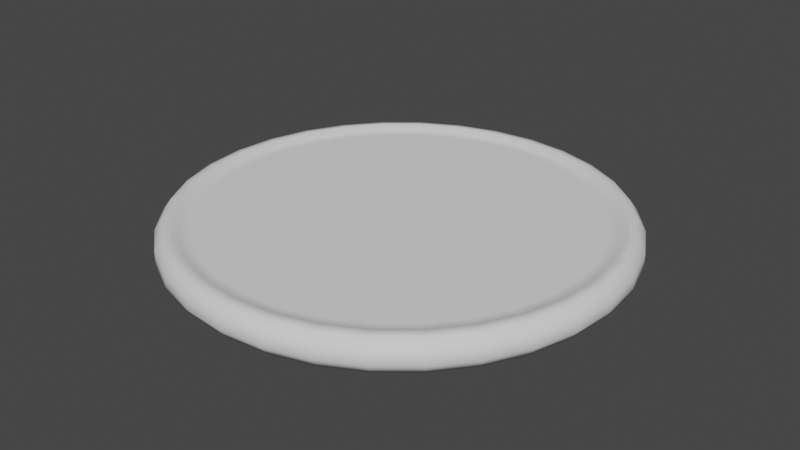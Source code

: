 # Source: Coin.blend  (saved by Blender 3.3.6; exported with 4.5.12 LTS)
import bpy
from mathutils import Matrix  # noqa: F401  (used for matrix-valued properties, if any)

bpy.ops.wm.read_factory_settings(use_empty=True)
scene = bpy.context.scene
scene.name = 'Scene'

# ---- collections
col_collection = bpy.data.collections.new('Collection'); scene.collection.children.link(col_collection)

# ---- world
world_world = bpy.data.worlds.new('World'); scene.world = world_world
world_world.use_nodes = True; world_world.node_tree.nodes.clear()
_N = world_world.node_tree.nodes; _L = world_world.node_tree.links
n0 = _N.new('ShaderNodeOutputWorld'); n0.name = 'World Output'; n0.location = (300, 300)
n1 = _N.new('ShaderNodeBackground'); n1.name = 'Background'; n1.location = (10, 300)
n1.inputs[0].default_value = (0.05088, 0.05088, 0.05088, 1.0)
_L.new(n1.outputs[0], n0.inputs[0])
n0.is_active_output = True
world_world.color = (0.05088, 0.05088, 0.05088)
world_world.use_sun_shadow = False
world_world.sun_shadow_jitter_overblur = 0.0

# ---- meshes
me_cylinder = bpy.data.meshes.new('Cylinder')
me_cylinder.from_pydata([(1.106e-09, 1.793, -0.1118), (0.3499, 1.759, -0.1118), (0.3499, 1.759, 0.1118), (1.106e-09, 1.793, 0.1118), (0.6863, 1.657, -0.1118), (0.6863, 1.657, 0.1118), (0.9963, 1.491, -0.1118), (0.9963, 1.491, 0.1118), (1.268, 1.268, -0.1118), (1.268, 1.268, 0.1118), (1.491, 0.9963, -0.1118), (1.491, 0.9963, 0.1118), (1.657, 0.6863, -0.1118), (1.657, 0.6863, 0.1118), (1.759, 0.3499, -0.1118), (1.759, 0.3499, 0.1118), (1.793, 3.934e-09, -0.1118), (1.793, 2.805e-09, 0.1118), (1.759, -0.3499, -0.1118), (1.759, -0.3499, 0.1118), (1.657, -0.6863, -0.1118), (1.657, -0.6863, 0.1118), (1.491, -0.9963, -0.1118), (1.491, -0.9963, 0.1118), (1.268, -1.268, -0.1118), (1.268, -1.268, 0.1118), (0.9963, -1.491, -0.1118), (0.9963, -1.491, 0.1118), (0.6863, -1.657, -0.1118), (0.6863, -1.657, 0.1118), (0.3499, -1.759, -0.1118), (0.3499, -1.759, 0.1118), (1.106e-09, -1.793, -0.1118), (1.106e-09, -1.793, 0.1118), (-0.3499, -1.759, -0.1118), (-0.3499, -1.759, 0.1118), (-0.6863, -1.657, -0.1118), (-0.6863, -1.657, 0.1118), (-0.9963, -1.491, -0.1118), (-0.9963, -1.491, 0.1118), (-1.268, -1.268, -0.1118), (-1.268, -1.268, 0.1118), (-1.491, -0.9963, -0.1118), (-1.491, -0.9963, 0.1118), (-1.657, -0.6863, -0.1118), (-1.657, -0.6863, 0.1118), (-1.759, -0.3499, -0.1118), (-1.759, -0.3499, 0.1118), (-1.793, 3.934e-09, -0.1118), (-1.793, 2.805e-09, 0.1118), (-1.759, 0.3499, -0.1118), (-1.759, 0.3499, 0.1118), (-1.657, 0.6863, -0.1118), (-1.657, 0.6863, 0.1118), (-1.491, 0.9963, -0.1118), (-1.491, 0.9963, 0.1118), (-1.268, 1.268, -0.1118), (-1.268, 1.268, 0.1118), (-0.9963, 1.491, -0.1118), (-0.9963, 1.491, 0.1118), (-0.6863, 1.657, -0.1118), (-0.6863, 1.657, 0.1118), (-0.3499, 1.759, -0.1118), (-0.3499, 1.759, 0.1118), (1.106e-09, 1.894, -0.1118), (0.3695, 1.858, -0.1118), (0.3695, 1.858, 0.1118), (1.106e-09, 1.894, 0.1118), (0.7248, 1.75, -0.1118), (0.7248, 1.75, 0.1118), (1.052, 1.575, -0.1118), (1.052, 1.575, 0.1118), (1.339, 1.339, -0.1118), (1.339, 1.339, 0.1118), (1.575, 1.052, -0.1118), (1.575, 1.052, 0.1118), (1.75, 0.7248, -0.1118), (1.75, 0.7248, 0.1118), (1.858, 0.3695, -0.1118), (1.858, 0.3695, 0.1118), (1.894, 3.934e-09, -0.1118), (1.894, 3.934e-09, 0.1118), (1.858, -0.3695, -0.1118), (1.858, -0.3695, 0.1118), (1.75, -0.7248, -0.1118), (1.75, -0.7248, 0.1118), (1.575, -1.052, -0.1118), (1.575, -1.052, 0.1118), (1.339, -1.339, -0.1118), (1.339, -1.339, 0.1118), (1.052, -1.575, -0.1118), (1.052, -1.575, 0.1118), (0.7248, -1.75, -0.1118), (0.7248, -1.75, 0.1118), (0.3695, -1.858, -0.1118), (0.3695, -1.858, 0.1118), (1.106e-09, -1.894, -0.1118), (1.106e-09, -1.894, 0.1118), (-0.3695, -1.858, -0.1118), (-0.3695, -1.858, 0.1118), (-0.7248, -1.75, -0.1118), (-0.7248, -1.75, 0.1118), (-1.052, -1.575, -0.1118), (-1.052, -1.575, 0.1118), (-1.339, -1.339, -0.1118), (-1.339, -1.339, 0.1118), (-1.575, -1.052, -0.1118), (-1.575, -1.052, 0.1118), (-1.75, -0.7248, -0.1118), (-1.75, -0.7248, 0.1118), (-1.858, -0.3695, -0.1118), (-1.858, -0.3695, 0.1118), (-1.894, 3.934e-09, -0.1118), (-1.894, 3.934e-09, 0.1118), (-1.858, 0.3695, -0.1118), (-1.858, 0.3695, 0.1118), (-1.75, 0.7248, -0.1118), (-1.75, 0.7248, 0.1118), (-1.575, 1.052, -0.1118), (-1.575, 1.052, 0.1118), (-1.339, 1.339, -0.1118), (-1.339, 1.339, 0.1118), (-1.052, 1.575, -0.1118), (-1.052, 1.575, 0.1118), (-0.7248, 1.75, -0.1118), (-0.7248, 1.75, 0.1118), (-0.3695, 1.858, -0.1118), (-0.3695, 1.858, 0.1118), (5.244e-10, 1.95, -0.1582), (-4.634e-10, 2.038, -0.1471), (0.3976, 1.999, -0.1471), (0.3804, 1.912, -0.1582), (0.3804, 1.912, 0.1582), (0.3976, 1.999, 0.1471), (-4.634e-10, 2.038, 0.1471), (5.244e-10, 1.95, 0.1582), (0.78, 1.883, -0.1471), (0.7461, 1.801, -0.1582), (0.7461, 1.801, 0.1582), (0.78, 1.883, 0.1471), (1.132, 1.695, -0.1471), (1.083, 1.621, -0.1582), (1.083, 1.621, 0.1582), (1.132, 1.695, 0.1471), (1.441, 1.441, -0.1471), (1.379, 1.379, -0.1582), (1.379, 1.379, 0.1582), (1.441, 1.441, 0.1471), (1.695, 1.132, -0.1471), (1.621, 1.083, -0.1582), (1.621, 1.083, 0.1582), (1.695, 1.132, 0.1471), (1.883, 0.78, -0.1471), (1.801, 0.7461, -0.1582), (1.801, 0.7461, 0.1582), (1.883, 0.78, 0.1471), (1.999, 0.3976, -0.1471), (1.912, 0.3804, -0.1582), (1.912, 0.3804, 0.1582), (1.999, 0.3976, 0.1471), (2.038, -5.704e-10, -0.1471), (1.95, 1.865e-09, -0.1582), (1.95, 1.865e-09, 0.1582), (2.038, -5.704e-10, 0.1471), (1.999, -0.3976, -0.1471), (1.912, -0.3804, -0.1582), (1.912, -0.3804, 0.1582), (1.999, -0.3976, 0.1471), (1.883, -0.78, -0.1471), (1.801, -0.7461, -0.1582), (1.801, -0.7461, 0.1582), (1.883, -0.78, 0.1471), (1.695, -1.132, -0.1471), (1.621, -1.083, -0.1582), (1.621, -1.083, 0.1582), (1.695, -1.132, 0.1471), (1.441, -1.441, -0.1471), (1.379, -1.379, -0.1582), (1.379, -1.379, 0.1582), (1.441, -1.441, 0.1471), (1.132, -1.695, -0.1471), (1.083, -1.621, -0.1582), (1.083, -1.621, 0.1582), (1.132, -1.695, 0.1471), (0.78, -1.883, -0.1471), (0.7461, -1.801, -0.1582), (0.7461, -1.801, 0.1582), (0.78, -1.883, 0.1471), (0.3976, -1.999, -0.1471), (0.3804, -1.912, -0.1582), (0.3804, -1.912, 0.1582), (0.3976, -1.999, 0.1471), (-4.634e-10, -2.038, -0.1471), (5.244e-10, -1.95, -0.1582), (5.244e-10, -1.95, 0.1582), (-4.634e-10, -2.038, 0.1471), (-0.3976, -1.999, -0.1471), (-0.3804, -1.912, -0.1582), (-0.3804, -1.912, 0.1582), (-0.3976, -1.999, 0.1471), (-0.78, -1.883, -0.1471), (-0.7461, -1.801, -0.1582), (-0.7461, -1.801, 0.1582), (-0.78, -1.883, 0.1471), (-1.132, -1.695, -0.1471), (-1.083, -1.621, -0.1582), (-1.083, -1.621, 0.1582), (-1.132, -1.695, 0.1471), (-1.441, -1.441, -0.1471), (-1.379, -1.379, -0.1582), (-1.379, -1.379, 0.1582), (-1.441, -1.441, 0.1471), (-1.695, -1.132, -0.1471), (-1.621, -1.083, -0.1582), (-1.621, -1.083, 0.1582), (-1.695, -1.132, 0.1471), (-1.883, -0.78, -0.1471), (-1.801, -0.7461, -0.1582), (-1.801, -0.7461, 0.1582), (-1.883, -0.78, 0.1471), (-1.999, -0.3976, -0.1471), (-1.912, -0.3804, -0.1582), (-1.912, -0.3804, 0.1582), (-1.999, -0.3976, 0.1471), (-2.038, -5.704e-10, -0.1471), (-1.95, 1.865e-09, -0.1582), (-1.95, 1.865e-09, 0.1582), (-2.038, -5.704e-10, 0.1471), (-1.999, 0.3976, -0.1471), (-1.912, 0.3804, -0.1582), (-1.912, 0.3804, 0.1582), (-1.999, 0.3976, 0.1471), (-1.883, 0.78, -0.1471), (-1.801, 0.7461, -0.1582), (-1.801, 0.7461, 0.1582), (-1.883, 0.78, 0.1471), (-1.695, 1.132, -0.1471), (-1.621, 1.083, -0.1582), (-1.621, 1.083, 0.1582), (-1.695, 1.132, 0.1471), (-1.441, 1.441, -0.1471), (-1.379, 1.379, -0.1582), (-1.379, 1.379, 0.1582), (-1.441, 1.441, 0.1471), (-1.132, 1.695, -0.1471), (-1.083, 1.621, -0.1582), (-1.083, 1.621, 0.1582), (-1.132, 1.695, 0.1471), (-0.78, 1.883, -0.1471), (-0.7461, 1.801, -0.1582), (-0.7461, 1.801, 0.1582), (-0.78, 1.883, 0.1471), (-0.3976, 1.999, -0.1471), (-0.3804, 1.912, -0.1582), (-0.3804, 1.912, 0.1582), (-0.3976, 1.999, 0.1471), (-1.288e-09, 2.106, 0.05291), (-1.288e-09, 2.106, -0.05291), (0.4109, 2.066, -0.05291), (0.4109, 2.066, 0.05291), (0.8061, 1.946, -0.05291), (0.8061, 1.946, 0.05291), (1.17, 1.751, -0.05291), (1.17, 1.751, 0.05291), (1.489, 1.489, -0.05291), (1.489, 1.489, 0.05291), (1.751, 1.17, -0.05291), (1.751, 1.17, 0.05291), (1.946, 0.8061, -0.05291), (1.946, 0.8061, 0.05291), (2.066, 0.4109, -0.05291), (2.066, 0.4109, 0.05291), (2.106, -1.586e-09, -0.05291), (2.106, -1.586e-09, 0.05291), (2.066, -0.4109, -0.05291), (2.066, -0.4109, 0.05291), (1.946, -0.8061, -0.05291), (1.946, -0.8061, 0.05291), (1.751, -1.17, -0.05291), (1.751, -1.17, 0.05291), (1.489, -1.489, -0.05291), (1.489, -1.489, 0.05291), (1.17, -1.751, -0.05291), (1.17, -1.751, 0.05291), (0.8061, -1.946, -0.05291), (0.8061, -1.946, 0.05291), (0.4109, -2.066, -0.05291), (0.4109, -2.066, 0.05291), (-1.288e-09, -2.106, -0.05291), (-1.288e-09, -2.106, 0.05291), (-0.4109, -2.066, -0.05291), (-0.4109, -2.066, 0.05291), (-0.8061, -1.946, -0.05291), (-0.8061, -1.946, 0.05291), (-1.17, -1.751, -0.05291), (-1.17, -1.751, 0.05291), (-1.489, -1.489, -0.05291), (-1.489, -1.489, 0.05291), (-1.751, -1.17, -0.05291), (-1.751, -1.17, 0.05291), (-1.946, -0.8061, -0.05291), (-1.946, -0.8061, 0.05291), (-2.066, -0.4109, -0.05291), (-2.066, -0.4109, 0.05291), (-2.106, -1.586e-09, -0.05291), (-2.106, -1.586e-09, 0.05291), (-2.066, 0.4109, -0.05291), (-2.066, 0.4109, 0.05291), (-1.946, 0.8061, -0.05291), (-1.946, 0.8061, 0.05291), (-1.751, 1.17, -0.05291), (-1.751, 1.17, 0.05291), (-1.489, 1.489, -0.05291), (-1.489, 1.489, 0.05291), (-1.17, 1.751, -0.05291), (-1.17, 1.751, 0.05291), (-0.8061, 1.946, -0.05291), (-0.8061, 1.946, 0.05291), (-0.4109, 2.066, -0.05291), (-0.4109, 2.066, 0.05291)], [], [(319, 255, 134, 256), (66, 69, 138, 132), (140, 262, 264, 144), (144, 264, 266, 148), (148, 266, 268, 152), (152, 268, 270, 156), (156, 270, 272, 160), (160, 272, 274, 164), (164, 274, 276, 168), (168, 276, 278, 172), (172, 278, 280, 176), (176, 280, 282, 180), (180, 282, 284, 184), (184, 284, 286, 188), (188, 286, 288, 192), (192, 288, 290, 196), (196, 290, 292, 200), (200, 292, 294, 204), (204, 294, 296, 208), (208, 296, 298, 212), (212, 298, 300, 216), (216, 300, 302, 220), (220, 302, 304, 224), (224, 304, 306, 228), (228, 306, 308, 232), (232, 308, 310, 236), (236, 310, 312, 240), (240, 312, 314, 244), (244, 314, 316, 248), (248, 316, 318, 252), (127, 67, 135, 254), (252, 318, 257, 129), (259, 133, 139, 261), (67, 66, 132, 135), (256, 134, 133, 259), (69, 71, 142, 138), (261, 139, 143, 263), (71, 73, 146, 142), (263, 143, 147, 265), (73, 75, 150, 146), (265, 147, 151, 267), (75, 77, 154, 150), (267, 151, 155, 269), (77, 79, 158, 154), (269, 155, 159, 271), (79, 81, 162, 158), (271, 159, 163, 273), (81, 83, 166, 162), (273, 163, 167, 275), (83, 85, 170, 166), (275, 167, 171, 277), (85, 87, 174, 170), (277, 171, 175, 279), (87, 89, 178, 174), (279, 175, 179, 281), (89, 91, 182, 178), (281, 179, 183, 283), (91, 93, 186, 182), (283, 183, 187, 285), (93, 95, 190, 186), (285, 187, 191, 287), (95, 97, 194, 190), (287, 191, 195, 289), (97, 99, 198, 194), (289, 195, 199, 291), (99, 101, 202, 198), (291, 199, 203, 293), (101, 103, 206, 202), (293, 203, 207, 295), (103, 105, 210, 206), (295, 207, 211, 297), (105, 107, 214, 210), (297, 211, 215, 299), (107, 109, 218, 214), (299, 215, 219, 301), (109, 111, 222, 218), (301, 219, 223, 303), (111, 113, 226, 222), (303, 223, 227, 305), (113, 115, 230, 226), (305, 227, 231, 307), (115, 117, 234, 230), (307, 231, 235, 309), (117, 119, 238, 234), (309, 235, 239, 311), (119, 121, 242, 238), (311, 239, 243, 313), (121, 123, 246, 242), (313, 243, 247, 315), (123, 125, 250, 246), (315, 247, 251, 317), (125, 127, 254, 250), (317, 251, 255, 319), (130, 258, 260, 136), (136, 260, 262, 140), (0, 1, 4, 6, 8, 10, 12, 14, 16, 18, 20, 22, 24, 26, 28, 30, 32, 34, 36, 38, 40, 42, 44, 46, 48, 50, 52, 54, 56, 58, 60, 62), (63, 61, 59, 57, 55, 53, 51, 49, 47, 45, 43, 41, 39, 37, 35, 33, 31, 29, 27, 25, 23, 21, 19, 17, 15, 13, 11, 9, 7, 5, 2, 3), (64, 126, 253, 128), (126, 124, 249, 253), (124, 122, 245, 249), (122, 120, 241, 245), (120, 118, 237, 241), (118, 116, 233, 237), (116, 114, 229, 233), (114, 112, 225, 229), (112, 110, 221, 225), (110, 108, 217, 221), (108, 106, 213, 217), (106, 104, 209, 213), (104, 102, 205, 209), (102, 100, 201, 205), (100, 98, 197, 201), (98, 96, 193, 197), (96, 94, 189, 193), (94, 92, 185, 189), (92, 90, 181, 185), (90, 88, 177, 181), (88, 86, 173, 177), (86, 84, 169, 173), (84, 82, 165, 169), (82, 80, 161, 165), (80, 78, 157, 161), (78, 76, 153, 157), (76, 74, 149, 153), (74, 72, 145, 149), (72, 70, 141, 145), (70, 68, 137, 141), (68, 65, 131, 137), (65, 64, 128, 131), (1, 0, 64, 65), (3, 2, 66, 67), (4, 1, 65, 68), (2, 5, 69, 66), (6, 4, 68, 70), (5, 7, 71, 69), (8, 6, 70, 72), (7, 9, 73, 71), (10, 8, 72, 74), (9, 11, 75, 73), (12, 10, 74, 76), (11, 13, 77, 75), (14, 12, 76, 78), (13, 15, 79, 77), (16, 14, 78, 80), (15, 17, 81, 79), (18, 16, 80, 82), (17, 19, 83, 81), (20, 18, 82, 84), (19, 21, 85, 83), (22, 20, 84, 86), (21, 23, 87, 85), (24, 22, 86, 88), (23, 25, 89, 87), (26, 24, 88, 90), (25, 27, 91, 89), (28, 26, 90, 92), (27, 29, 93, 91), (30, 28, 92, 94), (29, 31, 95, 93), (32, 30, 94, 96), (31, 33, 97, 95), (34, 32, 96, 98), (33, 35, 99, 97), (36, 34, 98, 100), (35, 37, 101, 99), (38, 36, 100, 102), (37, 39, 103, 101), (40, 38, 102, 104), (39, 41, 105, 103), (42, 40, 104, 106), (41, 43, 107, 105), (44, 42, 106, 108), (43, 45, 109, 107), (46, 44, 108, 110), (45, 47, 111, 109), (48, 46, 110, 112), (47, 49, 113, 111), (50, 48, 112, 114), (49, 51, 115, 113), (52, 50, 114, 116), (51, 53, 117, 115), (54, 52, 116, 118), (53, 55, 119, 117), (56, 54, 118, 120), (55, 57, 121, 119), (58, 56, 120, 122), (57, 59, 123, 121), (60, 58, 122, 124), (59, 61, 125, 123), (62, 60, 124, 126), (61, 63, 127, 125), (0, 62, 126, 64), (63, 3, 67, 127), (129, 130, 131, 128), (133, 134, 135, 132), (130, 136, 137, 131), (139, 133, 132, 138), (136, 140, 141, 137), (143, 139, 138, 142), (140, 144, 145, 141), (147, 143, 142, 146), (144, 148, 149, 145), (151, 147, 146, 150), (148, 152, 153, 149), (155, 151, 150, 154), (152, 156, 157, 153), (159, 155, 154, 158), (156, 160, 161, 157), (163, 159, 158, 162), (160, 164, 165, 161), (167, 163, 162, 166), (164, 168, 169, 165), (171, 167, 166, 170), (168, 172, 173, 169), (175, 171, 170, 174), (172, 176, 177, 173), (179, 175, 174, 178), (176, 180, 181, 177), (183, 179, 178, 182), (180, 184, 185, 181), (187, 183, 182, 186), (184, 188, 189, 185), (191, 187, 186, 190), (188, 192, 193, 189), (195, 191, 190, 194), (192, 196, 197, 193), (199, 195, 194, 198), (196, 200, 201, 197), (203, 199, 198, 202), (200, 204, 205, 201), (207, 203, 202, 206), (204, 208, 209, 205), (211, 207, 206, 210), (208, 212, 213, 209), (215, 211, 210, 214), (212, 216, 217, 213), (219, 215, 214, 218), (216, 220, 221, 217), (223, 219, 218, 222), (220, 224, 225, 221), (227, 223, 222, 226), (224, 228, 229, 225), (231, 227, 226, 230), (228, 232, 233, 229), (235, 231, 230, 234), (232, 236, 237, 233), (239, 235, 234, 238), (236, 240, 241, 237), (243, 239, 238, 242), (240, 244, 245, 241), (247, 243, 242, 246), (244, 248, 249, 245), (251, 247, 246, 250), (248, 252, 253, 249), (255, 251, 250, 254), (252, 129, 128, 253), (134, 255, 254, 135), (319, 256, 257, 318), (317, 319, 318, 316), (315, 317, 316, 314), (313, 315, 314, 312), (311, 313, 312, 310), (309, 311, 310, 308), (307, 309, 308, 306), (305, 307, 306, 304), (303, 305, 304, 302), (301, 303, 302, 300), (299, 301, 300, 298), (297, 299, 298, 296), (295, 297, 296, 294), (293, 295, 294, 292), (291, 293, 292, 290), (289, 291, 290, 288), (287, 289, 288, 286), (285, 287, 286, 284), (283, 285, 284, 282), (281, 283, 282, 280), (279, 281, 280, 278), (277, 279, 278, 276), (275, 277, 276, 274), (273, 275, 274, 272), (271, 273, 272, 270), (269, 271, 270, 268), (267, 269, 268, 266), (265, 267, 266, 264), (263, 265, 264, 262), (261, 263, 262, 260), (259, 261, 260, 258), (256, 259, 258, 257), (129, 257, 258, 130)])
me_cylinder.polygons.foreach_set('use_smooth', [True] * 290)
_uv = me_cylinder.uv_layers.new(name='UVMap')
_uv.uv.foreach_set('vector', [0.3329, 0.1167, 0.3415, 0.1192, 0.3357, 0.1488, 0.3268, 0.148, 0.348, 0.1778, 0.3535, 0.2052, 0.3482, 0.2068, 0.3425, 0.1784, 0.1482, 0.009061, 0.1474, 7.429e-05, 0.1796, 0.0001381, 0.1786, 0.009113, 0.1786, 0.009113, 0.1796, 0.0001381, 0.2111, 0.006472, 0.2085, 0.01509, 0.2085, 0.01509, 0.2111, 0.006472, 0.2408, 0.01883, 0.2366, 0.02677, 0.2366, 0.02677, 0.2408, 0.01883, 0.2676, 0.03675, 0.2618, 0.04369, 0.2618, 0.04369, 0.2676, 0.03675, 0.2903, 0.05951, 0.2833, 0.0652, 0.2833, 0.0652, 0.2903, 0.05951, 0.3081, 0.08626, 0.3002, 0.09047, 0.3002, 0.09047, 0.3081, 0.08626, 0.3204, 0.116, 0.3118, 0.1185, 0.3118, 0.1185, 0.3204, 0.116, 0.3267, 0.1475, 0.3177, 0.1483, 0.3177, 0.1483, 0.3267, 0.1475, 0.3267, 0.1796, 0.3177, 0.1787, 0.3177, 0.1787, 0.3267, 0.1796, 0.3204, 0.2111, 0.3118, 0.2085, 0.3118, 0.2085, 0.3204, 0.2111, 0.3081, 0.2408, 0.3002, 0.2366, 0.3002, 0.2366, 0.3081, 0.2408, 0.2903, 0.2676, 0.2833, 0.2618, 0.2833, 0.2618, 0.2903, 0.2676, 0.2676, 0.2903, 0.2619, 0.2833, 0.2619, 0.2833, 0.2676, 0.2903, 0.2409, 0.3082, 0.2367, 0.3002, 0.2367, 0.3002, 0.2409, 0.3082, 0.2112, 0.3205, 0.2086, 0.3119, 0.2086, 0.3119, 0.2112, 0.3205, 0.1797, 0.3268, 0.1789, 0.3179, 0.1789, 0.3179, 0.1797, 0.3268, 0.1476, 0.3269, 0.1485, 0.3179, 0.1485, 0.3179, 0.1476, 0.3269, 0.1161, 0.3206, 0.1187, 0.312, 0.1187, 0.312, 0.1161, 0.3206, 0.08638, 0.3084, 0.09064, 0.3005, 0.09064, 0.3005, 0.08638, 0.3084, 0.05964, 0.2906, 0.06536, 0.2836, 0.06536, 0.2836, 0.05964, 0.2906, 0.03687, 0.2679, 0.04384, 0.2622, 0.04384, 0.2622, 0.03687, 0.2679, 0.01896, 0.2413, 0.0269, 0.237, 0.0269, 0.237, 0.01896, 0.2413, 0.006594, 0.2117, 0.0152, 0.209, 0.0152, 0.209, 0.006594, 0.2117, 0.0002368, 0.1802, 0.009181, 0.1793, 0.009181, 0.1793, 0.0002368, 0.1802, 7.429e-05, 0.1482, 0.009002, 0.149, 0.009002, 0.149, 7.429e-05, 0.1482, 0.006061, 0.1168, 0.01463, 0.1193, 0.01463, 0.1193, 0.006061, 0.1168, 0.01752, 0.08705, 0.0257, 0.09075, 0.02587, 0.09019, 0.01804, 0.08548, 0.0363, 0.05899, 0.04321, 0.0648, 0.3532, 0.1226, 0.3479, 0.15, 0.3424, 0.1495, 0.3479, 0.1211, 0.04321, 0.0648, 0.0363, 0.05899, 0.05917, 0.03633, 0.06484, 0.04335, 0.3269, 0.1799, 0.3358, 0.1791, 0.3418, 0.2088, 0.3331, 0.2114, 0.3479, 0.15, 0.348, 0.1778, 0.3425, 0.1784, 0.3424, 0.1495, 0.3268, 0.148, 0.3357, 0.1488, 0.3358, 0.1791, 0.3269, 0.1799, 0.3535, 0.2052, 0.3642, 0.2309, 0.3594, 0.2335, 0.3482, 0.2068, 0.3331, 0.2114, 0.3418, 0.2088, 0.3534, 0.2368, 0.3455, 0.241, 0.3642, 0.2309, 0.3798, 0.2541, 0.3756, 0.2576, 0.3594, 0.2335, 0.3455, 0.241, 0.3534, 0.2368, 0.3703, 0.262, 0.3634, 0.2677, 0.3798, 0.2541, 0.3996, 0.2739, 0.3961, 0.2781, 0.3756, 0.2576, 0.3634, 0.2677, 0.3703, 0.262, 0.3918, 0.2834, 0.3861, 0.2904, 0.3996, 0.2739, 0.4229, 0.2894, 0.4203, 0.2943, 0.3961, 0.2781, 0.3861, 0.2904, 0.3918, 0.2834, 0.4171, 0.3003, 0.4128, 0.3082, 0.4229, 0.2894, 0.4488, 0.3001, 0.4472, 0.3054, 0.4203, 0.2943, 0.4128, 0.3082, 0.4171, 0.3003, 0.4452, 0.3119, 0.4426, 0.3205, 0.4488, 0.3001, 0.4762, 0.3055, 0.4757, 0.311, 0.4472, 0.3054, 0.4426, 0.3205, 0.4452, 0.3119, 0.475, 0.3178, 0.4741, 0.3268, 0.4762, 0.3055, 0.5042, 0.3055, 0.5048, 0.311, 0.4757, 0.311, 0.4741, 0.3268, 0.475, 0.3178, 0.5054, 0.3178, 0.5063, 0.3267, 0.5042, 0.3055, 0.5317, 0.3, 0.5333, 0.3053, 0.5048, 0.311, 0.5063, 0.3267, 0.5054, 0.3178, 0.5353, 0.3118, 0.5379, 0.3205, 0.5317, 0.3, 0.5575, 0.2893, 0.5601, 0.2942, 0.5333, 0.3053, 0.5379, 0.3205, 0.5353, 0.3118, 0.5633, 0.3002, 0.5676, 0.3081, 0.5575, 0.2893, 0.5808, 0.2737, 0.5843, 0.278, 0.5601, 0.2942, 0.5676, 0.3081, 0.5633, 0.3002, 0.5886, 0.2833, 0.5943, 0.2902, 0.5808, 0.2737, 0.6006, 0.2539, 0.6049, 0.2574, 0.5843, 0.278, 0.5943, 0.2902, 0.5886, 0.2833, 0.6101, 0.2618, 0.6171, 0.2675, 0.6006, 0.2539, 0.6161, 0.2307, 0.621, 0.2333, 0.6049, 0.2574, 0.6171, 0.2675, 0.6101, 0.2618, 0.627, 0.2365, 0.6349, 0.2407, 0.6161, 0.2307, 0.6268, 0.2048, 0.6321, 0.2064, 0.621, 0.2333, 0.6349, 0.2407, 0.627, 0.2365, 0.6386, 0.2084, 0.6472, 0.211, 0.6268, 0.2048, 0.6323, 0.1774, 0.6378, 0.1779, 0.6321, 0.2064, 0.6472, 0.211, 0.6386, 0.2084, 0.6445, 0.1786, 0.6535, 0.1795, 0.6323, 0.1774, 0.6323, 0.1494, 0.6378, 0.1488, 0.6378, 0.1779, 0.6535, 0.1795, 0.6445, 0.1786, 0.6445, 0.1482, 0.6535, 0.1473, 0.6323, 0.1494, 0.6268, 0.1219, 0.6321, 0.1203, 0.6378, 0.1488, 0.6535, 0.1473, 0.6445, 0.1482, 0.6386, 0.1183, 0.6472, 0.1158, 0.6268, 0.1219, 0.6161, 0.09607, 0.621, 0.09348, 0.6321, 0.1203, 0.6472, 0.1158, 0.6386, 0.1183, 0.627, 0.09027, 0.6349, 0.08605, 0.6161, 0.09607, 0.6006, 0.07281, 0.6048, 0.06932, 0.621, 0.09348, 0.6349, 0.08605, 0.627, 0.09027, 0.6101, 0.065, 0.6171, 0.05931, 0.6006, 0.07281, 0.5808, 0.05303, 0.5843, 0.04877, 0.6048, 0.06932, 0.6171, 0.05931, 0.6101, 0.065, 0.5886, 0.04351, 0.5944, 0.03657, 0.5808, 0.05303, 0.5576, 0.03748, 0.5601, 0.03263, 0.5843, 0.04877, 0.5944, 0.03657, 0.5886, 0.04351, 0.5633, 0.02663, 0.5676, 0.0187, 0.5576, 0.03748, 0.5317, 0.02677, 0.5333, 0.02151, 0.5601, 0.03263, 0.5676, 0.0187, 0.5633, 0.02663, 0.5353, 0.015, 0.5379, 0.006379, 0.5317, 0.02677, 0.5043, 0.02131, 0.5048, 0.01583, 0.5333, 0.02151, 0.5379, 0.006379, 0.5353, 0.015, 0.5055, 0.00906, 0.5064, 9.092e-05, 0.5043, 0.02131, 0.4763, 0.0213, 0.4757, 0.01582, 0.5048, 0.01583, 0.5064, 9.092e-05, 0.5055, 0.00906, 0.4751, 0.009052, 0.4742, 7.429e-05, 0.4763, 0.0213, 0.4488, 0.02676, 0.4472, 0.02149, 0.4757, 0.01582, 0.4742, 7.429e-05, 0.4751, 0.009052, 0.4452, 0.01497, 0.4427, 0.006332, 0.4488, 0.02676, 0.4229, 0.03745, 0.4203, 0.0326, 0.4472, 0.02149, 0.4427, 0.006332, 0.4452, 0.01497, 0.4171, 0.02659, 0.4129, 0.01862, 0.4229, 0.03745, 0.3996, 0.053, 0.3961, 0.04873, 0.4203, 0.0326, 0.4129, 0.01862, 0.4171, 0.02659, 0.3918, 0.04345, 0.3861, 0.03644, 0.3996, 0.053, 0.3797, 0.07282, 0.3754, 0.06929, 0.3961, 0.04873, 0.3861, 0.03644, 0.3918, 0.04345, 0.3702, 0.0649, 0.3633, 0.05907, 0.3797, 0.07282, 0.3637, 0.09639, 0.3589, 0.09361, 0.3754, 0.06929, 0.3633, 0.05907, 0.3702, 0.0649, 0.3527, 0.09025, 0.3449, 0.0855, 0.3637, 0.09639, 0.3532, 0.1226, 0.3479, 0.1211, 0.3587, 0.09393, 0.3445, 0.0871, 0.3526, 0.09082, 0.3415, 0.1192, 0.3329, 0.1167, 0.0902, 0.02651, 0.086, 0.01852, 0.1158, 0.006277, 0.1184, 0.01493, 0.1184, 0.01493, 0.1158, 0.006277, 0.1474, 7.429e-05, 0.1482, 0.009061, 0.07746, 0.0588, 0.09957, 0.04411, 0.1241, 0.03402, 0.1502, 0.0289, 0.1767, 0.02894, 0.2027, 0.03415, 0.2272, 0.04433, 0.2492, 0.05908, 0.2679, 0.07783, 0.2826, 0.09986, 0.2927, 0.1243, 0.2979, 0.1503, 0.2979, 0.1768, 0.2928, 0.2028, 0.2826, 0.2272, 0.2679, 0.2492, 0.2492, 0.268, 0.2273, 0.2827, 0.2028, 0.2929, 0.1769, 0.2981, 0.1504, 0.2981, 0.1244, 0.293, 0.09997, 0.2829, 0.07793, 0.2682, 0.05916, 0.2496, 0.0444, 0.2276, 0.0342, 0.2032, 0.02895, 0.1773, 0.02876, 0.1508, 0.03374, 0.1248, 0.04378, 0.09992, 0.05861, 0.07754, 0.3605, 0.1248, 0.3706, 0.1, 0.3856, 0.07769, 0.4044, 0.05888, 0.4265, 0.04416, 0.451, 0.03403, 0.477, 0.02887, 0.5035, 0.02887, 0.5295, 0.03405, 0.554, 0.04419, 0.576, 0.0589, 0.5947, 0.07764, 0.6094, 0.09966, 0.6196, 0.1241, 0.6247, 0.1501, 0.6247, 0.1766, 0.6196, 0.2026, 0.6094, 0.2271, 0.5947, 0.2491, 0.576, 0.2679, 0.5539, 0.2826, 0.5295, 0.2928, 0.5035, 0.2979, 0.477, 0.298, 0.451, 0.2928, 0.4265, 0.2827, 0.4044, 0.268, 0.3857, 0.2493, 0.3709, 0.2273, 0.3607, 0.2029, 0.3555, 0.1771, 0.3554, 0.1507, 0.07264, 0.0529, 0.05272, 0.07269, 0.04847, 0.06918, 0.06915, 0.04863, 0.05272, 0.07269, 0.03687, 0.09628, 0.03202, 0.09353, 0.04847, 0.06918, 0.03687, 0.09628, 0.02644, 0.1227, 0.02113, 0.1211, 0.0318, 0.09384, 0.02644, 0.1227, 0.02122, 0.1501, 0.01575, 0.1496, 0.02113, 0.1211, 0.02122, 0.1501, 0.0214, 0.1781, 0.01593, 0.1786, 0.01575, 0.1496, 0.0214, 0.1781, 0.02695, 0.2054, 0.0217, 0.2071, 0.01593, 0.1786, 0.02695, 0.2054, 0.03772, 0.2312, 0.03288, 0.2338, 0.0217, 0.2071, 0.03772, 0.2312, 0.05331, 0.2544, 0.04908, 0.2579, 0.03288, 0.2338, 0.05331, 0.2544, 0.07313, 0.2741, 0.06966, 0.2784, 0.04908, 0.2579, 0.07313, 0.2741, 0.09641, 0.2896, 0.09383, 0.2945, 0.06966, 0.2784, 0.09641, 0.2896, 0.1223, 0.3003, 0.1207, 0.3055, 0.09383, 0.2945, 0.1223, 0.3003, 0.1497, 0.3057, 0.1492, 0.3111, 0.1207, 0.3055, 0.1497, 0.3057, 0.1776, 0.3056, 0.1782, 0.3111, 0.1492, 0.3111, 0.1776, 0.3056, 0.205, 0.3001, 0.2067, 0.3054, 0.1782, 0.3111, 0.205, 0.3001, 0.2309, 0.2894, 0.2335, 0.2942, 0.2067, 0.3054, 0.2309, 0.2894, 0.2541, 0.2738, 0.2576, 0.2781, 0.2335, 0.2942, 0.2541, 0.2738, 0.2738, 0.254, 0.2781, 0.2575, 0.2576, 0.2781, 0.2738, 0.254, 0.2893, 0.2308, 0.2942, 0.2334, 0.2781, 0.2575, 0.2893, 0.2308, 0.3, 0.2049, 0.3053, 0.2065, 0.2942, 0.2334, 0.3, 0.2049, 0.3055, 0.1775, 0.3109, 0.1781, 0.3053, 0.2065, 0.3055, 0.1775, 0.3055, 0.1496, 0.3109, 0.149, 0.3109, 0.1781, 0.3055, 0.1496, 0.3, 0.1221, 0.3053, 0.1205, 0.3109, 0.149, 0.3, 0.1221, 0.2893, 0.09627, 0.2942, 0.09368, 0.3053, 0.1205, 0.2893, 0.09627, 0.2738, 0.07301, 0.278, 0.06951, 0.2942, 0.09368, 0.2738, 0.07301, 0.254, 0.05321, 0.2575, 0.04895, 0.278, 0.06951, 0.254, 0.05321, 0.2307, 0.03762, 0.2333, 0.03277, 0.2575, 0.04895, 0.2307, 0.03762, 0.2049, 0.02687, 0.2065, 0.0216, 0.2333, 0.03277, 0.2049, 0.02687, 0.1774, 0.02137, 0.178, 0.01589, 0.2065, 0.0216, 0.1774, 0.02137, 0.1494, 0.02133, 0.1489, 0.01584, 0.178, 0.01589, 0.1494, 0.02133, 0.1219, 0.02673, 0.1203, 0.02146, 0.1489, 0.01584, 0.1219, 0.02673, 0.09599, 0.03739, 0.0934, 0.03253, 0.1203, 0.02146, 0.09599, 0.03739, 0.07264, 0.0529, 0.06915, 0.04863, 0.0934, 0.03253, 0.09957, 0.04411, 0.07746, 0.0588, 0.07264, 0.0529, 0.09599, 0.03739, 0.3554, 0.1507, 0.3555, 0.1771, 0.348, 0.1778, 0.3479, 0.15, 0.1241, 0.03402, 0.09957, 0.04411, 0.09599, 0.03739, 0.1219, 0.02673, 0.3555, 0.1771, 0.3607, 0.2029, 0.3535, 0.2052, 0.348, 0.1778, 0.1502, 0.0289, 0.1241, 0.03402, 0.1219, 0.02673, 0.1494, 0.02133, 0.3607, 0.2029, 0.3709, 0.2273, 0.3642, 0.2309, 0.3535, 0.2052, 0.1767, 0.02894, 0.1502, 0.0289, 0.1494, 0.02133, 0.1774, 0.02137, 0.3709, 0.2273, 0.3857, 0.2493, 0.3798, 0.2541, 0.3642, 0.2309, 0.2027, 0.03415, 0.1767, 0.02894, 0.1774, 0.02137, 0.2049, 0.02687, 0.3857, 0.2493, 0.4044, 0.268, 0.3996, 0.2739, 0.3798, 0.2541, 0.2272, 0.04433, 0.2027, 0.03415, 0.2049, 0.02687, 0.2307, 0.03762, 0.4044, 0.268, 0.4265, 0.2827, 0.4229, 0.2894, 0.3996, 0.2739, 0.2492, 0.05908, 0.2272, 0.04433, 0.2307, 0.03762, 0.254, 0.05321, 0.4265, 0.2827, 0.451, 0.2928, 0.4488, 0.3001, 0.4229, 0.2894, 0.2679, 0.07783, 0.2492, 0.05908, 0.254, 0.05321, 0.2738, 0.07301, 0.451, 0.2928, 0.477, 0.298, 0.4762, 0.3055, 0.4488, 0.3001, 0.2826, 0.09986, 0.2679, 0.07783, 0.2738, 0.07301, 0.2893, 0.09627, 0.477, 0.298, 0.5035, 0.2979, 0.5042, 0.3055, 0.4762, 0.3055, 0.2927, 0.1243, 0.2826, 0.09986, 0.2893, 0.09627, 0.3, 0.1221, 0.5035, 0.2979, 0.5295, 0.2928, 0.5317, 0.3, 0.5042, 0.3055, 0.2979, 0.1503, 0.2927, 0.1243, 0.3, 0.1221, 0.3055, 0.1496, 0.5295, 0.2928, 0.5539, 0.2826, 0.5575, 0.2893, 0.5317, 0.3, 0.2979, 0.1768, 0.2979, 0.1503, 0.3055, 0.1496, 0.3055, 0.1775, 0.5539, 0.2826, 0.576, 0.2679, 0.5808, 0.2737, 0.5575, 0.2893, 0.2928, 0.2028, 0.2979, 0.1768, 0.3055, 0.1775, 0.3, 0.2049, 0.576, 0.2679, 0.5947, 0.2491, 0.6006, 0.2539, 0.5808, 0.2737, 0.2826, 0.2272, 0.2928, 0.2028, 0.3, 0.2049, 0.2893, 0.2308, 0.5947, 0.2491, 0.6094, 0.2271, 0.6161, 0.2307, 0.6006, 0.2539, 0.2679, 0.2492, 0.2826, 0.2272, 0.2893, 0.2308, 0.2738, 0.254, 0.6094, 0.2271, 0.6196, 0.2026, 0.6268, 0.2048, 0.6161, 0.2307, 0.2492, 0.268, 0.2679, 0.2492, 0.2738, 0.254, 0.2541, 0.2738, 0.6196, 0.2026, 0.6247, 0.1766, 0.6323, 0.1774, 0.6268, 0.2048, 0.2273, 0.2827, 0.2492, 0.268, 0.2541, 0.2738, 0.2309, 0.2894, 0.6247, 0.1766, 0.6247, 0.1501, 0.6323, 0.1494, 0.6323, 0.1774, 0.2028, 0.2929, 0.2273, 0.2827, 0.2309, 0.2894, 0.205, 0.3001, 0.6247, 0.1501, 0.6196, 0.1241, 0.6268, 0.1219, 0.6323, 0.1494, 0.1769, 0.2981, 0.2028, 0.2929, 0.205, 0.3001, 0.1776, 0.3056, 0.6196, 0.1241, 0.6094, 0.09966, 0.6161, 0.09607, 0.6268, 0.1219, 0.1504, 0.2981, 0.1769, 0.2981, 0.1776, 0.3056, 0.1497, 0.3057, 0.6094, 0.09966, 0.5947, 0.07764, 0.6006, 0.07281, 0.6161, 0.09607, 0.1244, 0.293, 0.1504, 0.2981, 0.1497, 0.3057, 0.1223, 0.3003, 0.5947, 0.07764, 0.576, 0.0589, 0.5808, 0.05303, 0.6006, 0.07281, 0.09997, 0.2829, 0.1244, 0.293, 0.1223, 0.3003, 0.09641, 0.2896, 0.576, 0.0589, 0.554, 0.04419, 0.5576, 0.03748, 0.5808, 0.05303, 0.07793, 0.2682, 0.09997, 0.2829, 0.09641, 0.2896, 0.07313, 0.2741, 0.554, 0.04419, 0.5295, 0.03405, 0.5317, 0.02677, 0.5576, 0.03748, 0.05916, 0.2496, 0.07793, 0.2682, 0.07313, 0.2741, 0.05331, 0.2544, 0.5295, 0.03405, 0.5035, 0.02887, 0.5043, 0.02131, 0.5317, 0.02677, 0.0444, 0.2276, 0.05916, 0.2496, 0.05331, 0.2544, 0.03772, 0.2312, 0.5035, 0.02887, 0.477, 0.02887, 0.4763, 0.0213, 0.5043, 0.02131, 0.0342, 0.2032, 0.0444, 0.2276, 0.03772, 0.2312, 0.02695, 0.2054, 0.477, 0.02887, 0.451, 0.03403, 0.4488, 0.02676, 0.4763, 0.0213, 0.02895, 0.1773, 0.0342, 0.2032, 0.02695, 0.2054, 0.0214, 0.1781, 0.451, 0.03403, 0.4265, 0.04416, 0.4229, 0.03745, 0.4488, 0.02676, 0.02876, 0.1508, 0.02895, 0.1773, 0.0214, 0.1781, 0.02122, 0.1501, 0.4265, 0.04416, 0.4044, 0.05888, 0.3996, 0.053, 0.4229, 0.03745, 0.03374, 0.1248, 0.02876, 0.1508, 0.02122, 0.1501, 0.02644, 0.1227, 0.4044, 0.05888, 0.3856, 0.07769, 0.3797, 0.07282, 0.3996, 0.053, 0.04378, 0.09992, 0.03374, 0.1248, 0.02644, 0.1227, 0.03687, 0.09628, 0.3856, 0.07769, 0.3706, 0.1, 0.3637, 0.09639, 0.3797, 0.07282, 0.05861, 0.07754, 0.04378, 0.09992, 0.03687, 0.09628, 0.05272, 0.07269, 0.3706, 0.1, 0.3605, 0.1248, 0.3532, 0.1226, 0.3637, 0.09639, 0.07746, 0.0588, 0.05861, 0.07754, 0.05272, 0.07269, 0.07264, 0.0529, 0.3605, 0.1248, 0.3554, 0.1507, 0.3479, 0.15, 0.3532, 0.1226, 0.06484, 0.04335, 0.0902, 0.02651, 0.0934, 0.03253, 0.06915, 0.04863, 0.3358, 0.1791, 0.3357, 0.1488, 0.3424, 0.1495, 0.3425, 0.1784, 0.0902, 0.02651, 0.1184, 0.01493, 0.1203, 0.02146, 0.0934, 0.03253, 0.3418, 0.2088, 0.3358, 0.1791, 0.3425, 0.1784, 0.3482, 0.2068, 0.1184, 0.01493, 0.1482, 0.009061, 0.1489, 0.01584, 0.1203, 0.02146, 0.3534, 0.2368, 0.3418, 0.2088, 0.3482, 0.2068, 0.3594, 0.2335, 0.1482, 0.009061, 0.1786, 0.009113, 0.178, 0.01589, 0.1489, 0.01584, 0.3703, 0.262, 0.3534, 0.2368, 0.3594, 0.2335, 0.3756, 0.2576, 0.1786, 0.009113, 0.2085, 0.01509, 0.2065, 0.0216, 0.178, 0.01589, 0.3918, 0.2834, 0.3703, 0.262, 0.3756, 0.2576, 0.3961, 0.2781, 0.2085, 0.01509, 0.2366, 0.02677, 0.2333, 0.03277, 0.2065, 0.0216, 0.4171, 0.3003, 0.3918, 0.2834, 0.3961, 0.2781, 0.4203, 0.2943, 0.2366, 0.02677, 0.2618, 0.04369, 0.2575, 0.04895, 0.2333, 0.03277, 0.4452, 0.3119, 0.4171, 0.3003, 0.4203, 0.2943, 0.4472, 0.3054, 0.2618, 0.04369, 0.2833, 0.0652, 0.278, 0.06951, 0.2575, 0.04895, 0.475, 0.3178, 0.4452, 0.3119, 0.4472, 0.3054, 0.4757, 0.311, 0.2833, 0.0652, 0.3002, 0.09047, 0.2942, 0.09368, 0.278, 0.06951, 0.5054, 0.3178, 0.475, 0.3178, 0.4757, 0.311, 0.5048, 0.311, 0.3002, 0.09047, 0.3118, 0.1185, 0.3053, 0.1205, 0.2942, 0.09368, 0.5353, 0.3118, 0.5054, 0.3178, 0.5048, 0.311, 0.5333, 0.3053, 0.3118, 0.1185, 0.3177, 0.1483, 0.3109, 0.149, 0.3053, 0.1205, 0.5633, 0.3002, 0.5353, 0.3118, 0.5333, 0.3053, 0.5601, 0.2942, 0.3177, 0.1483, 0.3177, 0.1787, 0.3109, 0.1781, 0.3109, 0.149, 0.5886, 0.2833, 0.5633, 0.3002, 0.5601, 0.2942, 0.5843, 0.278, 0.3177, 0.1787, 0.3118, 0.2085, 0.3053, 0.2065, 0.3109, 0.1781, 0.6101, 0.2618, 0.5886, 0.2833, 0.5843, 0.278, 0.6049, 0.2574, 0.3118, 0.2085, 0.3002, 0.2366, 0.2942, 0.2334, 0.3053, 0.2065, 0.627, 0.2365, 0.6101, 0.2618, 0.6049, 0.2574, 0.621, 0.2333, 0.3002, 0.2366, 0.2833, 0.2618, 0.2781, 0.2575, 0.2942, 0.2334, 0.6386, 0.2084, 0.627, 0.2365, 0.621, 0.2333, 0.6321, 0.2064, 0.2833, 0.2618, 0.2619, 0.2833, 0.2576, 0.2781, 0.2781, 0.2575, 0.6445, 0.1786, 0.6386, 0.2084, 0.6321, 0.2064, 0.6378, 0.1779, 0.2619, 0.2833, 0.2367, 0.3002, 0.2335, 0.2942, 0.2576, 0.2781, 0.6445, 0.1482, 0.6445, 0.1786, 0.6378, 0.1779, 0.6378, 0.1488, 0.2367, 0.3002, 0.2086, 0.3119, 0.2067, 0.3054, 0.2335, 0.2942, 0.6386, 0.1183, 0.6445, 0.1482, 0.6378, 0.1488, 0.6321, 0.1203, 0.2086, 0.3119, 0.1789, 0.3179, 0.1782, 0.3111, 0.2067, 0.3054, 0.627, 0.09027, 0.6386, 0.1183, 0.6321, 0.1203, 0.621, 0.09348, 0.1789, 0.3179, 0.1485, 0.3179, 0.1492, 0.3111, 0.1782, 0.3111, 0.6101, 0.065, 0.627, 0.09027, 0.621, 0.09348, 0.6048, 0.06932, 0.1485, 0.3179, 0.1187, 0.312, 0.1207, 0.3055, 0.1492, 0.3111, 0.5886, 0.04351, 0.6101, 0.065, 0.6048, 0.06932, 0.5843, 0.04877, 0.1187, 0.312, 0.09064, 0.3005, 0.09383, 0.2945, 0.1207, 0.3055, 0.5633, 0.02663, 0.5886, 0.04351, 0.5843, 0.04877, 0.5601, 0.03263, 0.09064, 0.3005, 0.06536, 0.2836, 0.06966, 0.2784, 0.09383, 0.2945, 0.5353, 0.015, 0.5633, 0.02663, 0.5601, 0.03263, 0.5333, 0.02151, 0.06536, 0.2836, 0.04384, 0.2622, 0.04908, 0.2579, 0.06966, 0.2784, 0.5055, 0.00906, 0.5353, 0.015, 0.5333, 0.02151, 0.5048, 0.01583, 0.04384, 0.2622, 0.0269, 0.237, 0.03288, 0.2338, 0.04908, 0.2579, 0.4751, 0.009052, 0.5055, 0.00906, 0.5048, 0.01583, 0.4757, 0.01582, 0.0269, 0.237, 0.0152, 0.209, 0.0217, 0.2071, 0.03288, 0.2338, 0.4452, 0.01497, 0.4751, 0.009052, 0.4757, 0.01582, 0.4472, 0.02149, 0.0152, 0.209, 0.009181, 0.1793, 0.01593, 0.1786, 0.0217, 0.2071, 0.4171, 0.02659, 0.4452, 0.01497, 0.4472, 0.02149, 0.4203, 0.0326, 0.009181, 0.1793, 0.009002, 0.149, 0.01575, 0.1496, 0.01593, 0.1786, 0.3918, 0.04345, 0.4171, 0.02659, 0.4203, 0.0326, 0.3961, 0.04873, 0.009002, 0.149, 0.01463, 0.1193, 0.02113, 0.1211, 0.01575, 0.1496, 0.3702, 0.0649, 0.3918, 0.04345, 0.3961, 0.04873, 0.3754, 0.06929, 0.01463, 0.1193, 0.0257, 0.09075, 0.0318, 0.09384, 0.02113, 0.1211, 0.3527, 0.09025, 0.3702, 0.0649, 0.3754, 0.06929, 0.3589, 0.09361, 0.02587, 0.09019, 0.04321, 0.0648, 0.04847, 0.06918, 0.03202, 0.09353, 0.3415, 0.1192, 0.3526, 0.09082, 0.3587, 0.09393, 0.3479, 0.1211, 0.04321, 0.0648, 0.06484, 0.04335, 0.06915, 0.04863, 0.04847, 0.06918, 0.3357, 0.1488, 0.3415, 0.1192, 0.3479, 0.1211, 0.3424, 0.1495, 0.6537, 0.9687, 0.6537, 0.9374, 0.6617, 0.9374, 0.6617, 0.9687, 0.6537, 0.9999, 0.6537, 0.9687, 0.6617, 0.9687, 0.6617, 0.9999, 0.6537, 0.03132, 0.6537, 7.429e-05, 0.6617, 7.429e-05, 0.6617, 0.03132, 0.6537, 0.06257, 0.6537, 0.03132, 0.6617, 0.03132, 0.6617, 0.06257, 0.6537, 0.09381, 0.6537, 0.06257, 0.6617, 0.06257, 0.6617, 0.09381, 0.6537, 0.1251, 0.6537, 0.09381, 0.6617, 0.09381, 0.6617, 0.1251, 0.6537, 0.1563, 0.6537, 0.1251, 0.6617, 0.1251, 0.6617, 0.1563, 0.6537, 0.1875, 0.6537, 0.1563, 0.6617, 0.1563, 0.6617, 0.1875, 0.6537, 0.2188, 0.6537, 0.1875, 0.6617, 0.1875, 0.6617, 0.2188, 0.6537, 0.25, 0.6537, 0.2188, 0.6617, 0.2188, 0.6617, 0.25, 0.6537, 0.2813, 0.6537, 0.25, 0.6617, 0.25, 0.6617, 0.2813, 0.6537, 0.3125, 0.6537, 0.2813, 0.6617, 0.2813, 0.6617, 0.3125, 0.6537, 0.3438, 0.6537, 0.3125, 0.6617, 0.3125, 0.6617, 0.3438, 0.6537, 0.375, 0.6537, 0.3438, 0.6617, 0.3438, 0.6617, 0.375, 0.6537, 0.4063, 0.6537, 0.375, 0.6617, 0.375, 0.6617, 0.4063, 0.6537, 0.4375, 0.6537, 0.4063, 0.6617, 0.4063, 0.6617, 0.4375, 0.6537, 0.4688, 0.6537, 0.4375, 0.6617, 0.4375, 0.6617, 0.4688, 0.6537, 0.5, 0.6537, 0.4688, 0.6617, 0.4688, 0.6617, 0.5, 0.6537, 0.5312, 0.6537, 0.5, 0.6617, 0.5, 0.6617, 0.5312, 0.6537, 0.5625, 0.6537, 0.5312, 0.6617, 0.5312, 0.6617, 0.5625, 0.6537, 0.5937, 0.6537, 0.5625, 0.6617, 0.5625, 0.6617, 0.5937, 0.6537, 0.625, 0.6537, 0.5937, 0.6617, 0.5937, 0.6617, 0.625, 0.6537, 0.6562, 0.6537, 0.625, 0.6617, 0.625, 0.6617, 0.6562, 0.6537, 0.6875, 0.6537, 0.6562, 0.6617, 0.6562, 0.6617, 0.6875, 0.6537, 0.7187, 0.6537, 0.6875, 0.6617, 0.6875, 0.6617, 0.7187, 0.6537, 0.75, 0.6537, 0.7187, 0.6617, 0.7187, 0.6617, 0.75, 0.6537, 0.7812, 0.6537, 0.75, 0.6617, 0.75, 0.6617, 0.7812, 0.6537, 0.8125, 0.6537, 0.7812, 0.6617, 0.7812, 0.6617, 0.8125, 0.6537, 0.8437, 0.6537, 0.8125, 0.6617, 0.8125, 0.6617, 0.8437, 0.6537, 0.8749, 0.6537, 0.8437, 0.6617, 0.8437, 0.6617, 0.8749, 0.6537, 0.9062, 0.6537, 0.8749, 0.6617, 0.8749, 0.6617, 0.9062, 0.6537, 0.9374, 0.6537, 0.9062, 0.6617, 0.9062, 0.6617, 0.9374, 0.06484, 0.04335, 0.05917, 0.03633, 0.086, 0.01852, 0.0902, 0.02651])
me_cylinder.update()

# ---- objects
ob_cylinder = bpy.data.objects.new('Cylinder', me_cylinder)

# ---- transforms, parenting, visibility, modifiers, constraints
ob_cylinder.location = (0.0, 0.0, 0.0)

# ---- collection membership
col_collection.objects.link(ob_cylinder)

# ---- scene / render settings (as saved in the file)
scene.frame_start = 1; scene.frame_end = 250; scene.frame_set(1)
scene.render.engine = 'BLENDER_EEVEE_NEXT'
scene.cycles.sampling_pattern = 'TABULATED_SOBOL'
scene.cycles.use_light_tree = False
scene.view_settings.view_transform = 'Filmic'
bpy.context.view_layer.update()

# ---- added for rendering (the .blend has no active camera and no usable light): camera, sun
cam_auto = bpy.data.cameras.new('AutoCamera')
cam_auto.lens = 50.0
cam_auto.sensor_width = 36.0
cam_auto.clip_end = 1000.0
ob_auto_camera = bpy.data.objects.new('AutoCamera', cam_auto)
scene.collection.objects.link(ob_auto_camera)
ob_auto_camera.location = (5.52008, -6.62409, 4.41606)
ob_auto_camera.rotation_euler = (1.09748, -7.21219e-08, 0.694738)
scene.camera = ob_auto_camera
light_auto_sun = bpy.data.lights.new('AutoSun', 'SUN')
light_auto_sun.energy = 3.0
light_auto_sun.angle = 0.0523599
ob_auto_sun = bpy.data.objects.new('AutoSun', light_auto_sun)
scene.collection.objects.link(ob_auto_sun)
ob_auto_sun.rotation_euler = (0.872665, 0.174533, 0.523599)
bpy.context.view_layer.update()
